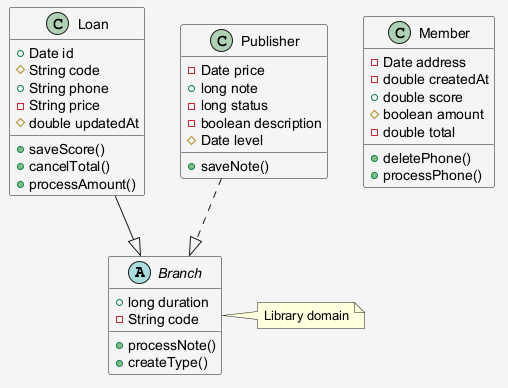

The diagram above was rendered by PlantUML. Its source (embedded in the PNG):
@startuml
skinparam shadowing false
skinparam backgroundColor #F5F5F5
abstract class Branch {
  +long duration
  -String code
  +processNote()
  +createType()
}
class Loan {
  +Date id
  #String code
  +String phone
  -String price
  #double updatedAt
  +saveScore()
  +cancelTotal()
  +processAmount()
}
class Publisher {
  -Date price
  +long note
  -long status
  -boolean description
  #Date level
  +saveNote()
}
class Member {
  -Date address
  -double createdAt
  +double score
  #boolean amount
  -double total
  +deletePhone()
  +processPhone()
}
Loan --|> Branch
Publisher ..|> Branch
note right of Branch : Library domain
@enduml